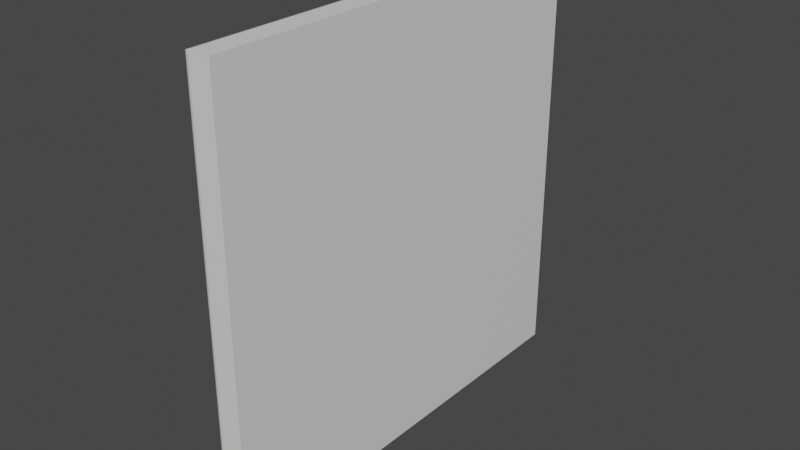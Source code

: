 # Source: PictureFrame.blend  (saved by Blender 2.82.7; exported with 4.5.12 LTS)
import bpy
from mathutils import Matrix  # noqa: F401  (used for matrix-valued properties, if any)

bpy.ops.wm.read_factory_settings(use_empty=True)
scene = bpy.context.scene
scene.name = 'Scene'

# ---- collections
col_collection = bpy.data.collections.new('Collection'); scene.collection.children.link(col_collection)

# ---- materials (node trees are filled in below, after node groups)
mat_bg = bpy.data.materials.new('BG')
mat_bg.use_transparent_shadow = False
mat_frame = bpy.data.materials.new('Frame')
mat_frame.use_transparent_shadow = False

# ---- material node trees
mat_bg.use_nodes = True; mat_bg.node_tree.nodes.clear()
_N = mat_bg.node_tree.nodes; _L = mat_bg.node_tree.links
n0 = _N.new('ShaderNodeOutputMaterial'); n0.name = 'Material Output'; n0.location = (300, 300)
n1 = _N.new('ShaderNodeBsdfPrincipled'); n1.name = 'Principled BSDF'; n1.location = (10, 300)
n1.distribution = 'GGX'
n1.subsurface_method = 'BURLEY'
n1.inputs[3].default_value = 1.45
n1.inputs[27].default_value = (0.0, 0.0, 0.0, 1.0)
n1.inputs[28].default_value = 1.0
_L.new(n1.outputs[0], n0.inputs[0])
n0.is_active_output = True
mat_frame.use_nodes = True; mat_frame.node_tree.nodes.clear()
_N = mat_frame.node_tree.nodes; _L = mat_frame.node_tree.links
n0 = _N.new('ShaderNodeOutputMaterial'); n0.name = 'Material Output'; n0.location = (300, 300)
n1 = _N.new('ShaderNodeBsdfPrincipled'); n1.name = 'Principled BSDF'; n1.location = (10, 300)
n1.distribution = 'GGX'
n1.subsurface_method = 'BURLEY'
n1.inputs[3].default_value = 1.45
n1.inputs[27].default_value = (0.0, 0.0, 0.0, 1.0)
n1.inputs[28].default_value = 1.0
_L.new(n1.outputs[0], n0.inputs[0])
n0.is_active_output = True

# ---- world
world_world = bpy.data.worlds.new('World'); scene.world = world_world
world_world.use_nodes = True; world_world.node_tree.nodes.clear()
_N = world_world.node_tree.nodes; _L = world_world.node_tree.links
n0 = _N.new('ShaderNodeOutputWorld'); n0.name = 'World Output'; n0.location = (300, 300)
n1 = _N.new('ShaderNodeBackground'); n1.name = 'Background'; n1.location = (10, 300)
n1.inputs[0].default_value = (0.05088, 0.05088, 0.05088, 1.0)
_L.new(n1.outputs[0], n0.inputs[0])
n0.is_active_output = True
world_world.color = (0.05088, 0.05088, 0.05088)
world_world.use_sun_shadow = False
world_world.sun_shadow_jitter_overblur = 0.0

# ---- meshes
me_cube_001 = bpy.data.meshes.new('Cube.001')
me_cube_001.from_pydata([(-0.0107, -0.9214, -0.9214), (-0.0107, -0.9214, 0.9214), (-0.0107, 0.9214, -0.9214), (-0.0107, 0.9214, 0.9214), (-0.0107, 1.0, 1.0), (-0.0107, 1.0, -1.0), (-0.0107, -1.0, -1.0), (-0.0107, -1.0, 1.0), (-0.1021, 0.9202, -0.9202), (-0.1021, -0.9202, -0.9202), (-0.1021, -0.9202, 0.9202), (-0.1021, 0.9202, 0.9202), (-0.1468, -0.9571, -0.9571), (-0.1099, -0.9202, -0.9202), (-0.1461, -0.9499, -0.9499), (-0.144, -0.943, -0.943), (-0.1406, -0.9366, -0.9366), (-0.136, -0.931, -0.931), (-0.1304, -0.9265, -0.9265), (-0.124, -0.923, -0.923), (-0.1171, -0.9209, -0.9209), (-0.1468, -0.9571, 0.9571), (-0.1099, -0.9202, 0.9202), (-0.1461, -0.9499, 0.9499), (-0.144, -0.943, 0.943), (-0.1406, -0.9366, 0.9366), (-0.136, -0.931, 0.931), (-0.1304, -0.9265, 0.9265), (-0.124, -0.923, 0.923), (-0.1171, -0.9209, 0.9209), (-0.1099, 0.9202, -0.9202), (-0.1468, 0.9571, -0.9571), (-0.1171, 0.9209, -0.9209), (-0.124, 0.923, -0.923), (-0.1304, 0.9265, -0.9265), (-0.136, 0.931, -0.931), (-0.1406, 0.9366, -0.9366), (-0.144, 0.943, -0.943), (-0.1461, 0.9499, -0.9499), (-0.1468, 0.9571, 0.9571), (-0.1099, 0.9202, 0.9202), (-0.1461, 0.9499, 0.9499), (-0.144, 0.943, 0.943), (-0.1406, 0.9366, 0.9366), (-0.136, 0.931, 0.931), (-0.1304, 0.9265, 0.9265), (-0.124, 0.923, 0.923), (-0.1171, 0.9209, 0.9209), (-0.1468, 0.9631, -0.9631), (-0.1099, 1.0, -1.0), (-0.1461, 0.9703, -0.9703), (-0.144, 0.9772, -0.9772), (-0.1406, 0.9836, -0.9836), (-0.136, 0.9892, -0.9892), (-0.1304, 0.9938, -0.9938), (-0.124, 0.9972, -0.9972), (-0.1171, 0.9993, -0.9993), (-0.1099, -1.0, -1.0), (-0.1468, -0.9631, -0.9631), (-0.1171, -0.9993, -0.9993), (-0.124, -0.9972, -0.9972), (-0.1304, -0.9938, -0.9938), (-0.136, -0.9892, -0.9892), (-0.1406, -0.9836, -0.9836), (-0.144, -0.9772, -0.9772), (-0.1461, -0.9703, -0.9703), (-0.1099, -1.0, 1.0), (-0.1468, -0.9631, 0.9631), (-0.1171, -0.9993, 0.9993), (-0.124, -0.9972, 0.9972), (-0.1304, -0.9938, 0.9938), (-0.136, -0.9892, 0.9892), (-0.1406, -0.9836, 0.9836), (-0.144, -0.9772, 0.9772), (-0.1461, -0.9703, 0.9703), (-0.1099, 1.0, 1.0), (-0.1468, 0.9631, 0.9631), (-0.1171, 0.9993, 0.9993), (-0.124, 0.9972, 0.9972), (-0.1304, 0.9938, 0.9938), (-0.136, 0.9892, 0.9892), (-0.1406, 0.9836, 0.9836), (-0.144, 0.9772, 0.9772), (-0.1461, 0.9703, 0.9703), (-0.1047, 1.0, -1.0), (-0.1047, -1.0, -1.0), (-0.1047, 1.0, 1.0), (-0.1047, -1.0, 1.0), (-0.01445, 1.0, -1.0), (-0.01445, 1.0, 1.0), (-0.01445, -1.0, -1.0), (-0.01445, -1.0, 1.0), (-0.0107, 0.9973, 0.9973), (-0.0107, 0.9973, -0.9973), (-0.0107, -0.9973, -0.9973), (-0.0107, -0.9973, 0.9973), (-0.0107, 0.929, 0.929), (-0.0107, -0.929, 0.929), (-0.0107, 0.929, -0.929), (-0.0107, -0.929, -0.929), (-0.0107, 1.0, 0.9974), (-0.0107, -1.0, 0.9974), (-0.0107, 0.9214, 0.919), (-0.0107, -0.9214, 0.919), (-0.1021, -0.9202, 0.9178), (-0.1021, 0.9202, 0.9178), (-0.1099, -1.0, 0.9974), (-0.1171, -0.9993, 0.9967), (-0.124, -0.9972, 0.9946), (-0.1304, -0.9938, 0.9912), (-0.136, -0.9892, 0.9866), (-0.1406, -0.9836, 0.981), (-0.144, -0.9772, 0.9747), (-0.1461, -0.9703, 0.9678), (-0.1468, -0.9631, 0.9606), (-0.1099, 1.0, 0.9974), (-0.1171, 0.9993, 0.9967), (-0.124, 0.9972, 0.9946), (-0.1304, 0.9938, 0.9912), (-0.136, 0.9892, 0.9866), (-0.1406, 0.9836, 0.981), (-0.144, 0.9772, 0.9747), (-0.1461, 0.9703, 0.9678), (-0.1468, 0.9631, 0.9606), (-0.1468, -0.9571, 0.9546), (-0.1461, -0.9499, 0.9475), (-0.144, -0.943, 0.9406), (-0.1406, -0.9366, 0.9342), (-0.136, -0.931, 0.9286), (-0.1304, -0.9265, 0.924), (-0.124, -0.923, 0.9206), (-0.1171, -0.9209, 0.9185), (-0.1099, -0.9202, 0.9178), (-0.1468, 0.9571, 0.9546), (-0.1461, 0.9499, 0.9475), (-0.144, 0.943, 0.9406), (-0.1406, 0.9366, 0.9342), (-0.136, 0.931, 0.9286), (-0.1304, 0.9265, 0.924), (-0.124, 0.923, 0.9206), (-0.1171, 0.9209, 0.9185), (-0.1099, 0.9202, 0.9178), (-0.1047, 1.0, 0.9974), (-0.1047, -1.0, 0.9974), (-0.01445, -1.0, 0.9974), (-0.01445, 1.0, 0.9974), (-0.0107, -0.9973, 0.9947), (-0.0107, 0.9973, 0.9947), (-0.0107, 0.929, 0.9266), (-0.0107, -0.929, 0.9266), (-0.0107, 0.9956, -1.0), (-0.0107, 0.9956, 1.0), (-0.0107, 0.9173, -0.9214), (-0.0107, 0.9173, 0.9214), (-0.1021, 0.9162, -0.9202), (-0.1021, 0.9162, 0.9202), (-0.1099, 0.9956, -1.0), (-0.1171, 0.9949, -0.9993), (-0.124, 0.9928, -0.9972), (-0.1304, 0.9894, -0.9938), (-0.136, 0.9848, -0.9892), (-0.1406, 0.9792, -0.9836), (-0.144, 0.9729, -0.9772), (-0.1461, 0.966, -0.9703), (-0.1468, 0.9588, -0.9631), (-0.1099, 0.9956, 1.0), (-0.1171, 0.9949, 0.9993), (-0.124, 0.9928, 0.9972), (-0.1304, 0.9894, 0.9938), (-0.136, 0.9848, 0.9892), (-0.1406, 0.9792, 0.9836), (-0.144, 0.9729, 0.9772), (-0.1461, 0.966, 0.9703), (-0.1468, 0.9588, 0.9631), (-0.1468, 0.9529, -0.9571), (-0.1461, 0.9457, -0.9499), (-0.144, 0.9388, -0.943), (-0.1406, 0.9325, -0.9366), (-0.136, 0.9269, -0.931), (-0.1304, 0.9223, -0.9265), (-0.124, 0.919, -0.923), (-0.1171, 0.9169, -0.9209), (-0.1099, 0.9162, -0.9202), (-0.1468, 0.9529, 0.9571), (-0.1461, 0.9457, 0.9499), (-0.144, 0.9388, 0.943), (-0.1406, 0.9325, 0.9366), (-0.136, 0.9269, 0.931), (-0.1304, 0.9223, 0.9265), (-0.124, 0.919, 0.923), (-0.1171, 0.9169, 0.9209), (-0.1099, 0.9162, 0.9202), (-0.1047, 0.9956, 1.0), (-0.1047, 0.9956, -1.0), (-0.01445, 0.9956, 1.0), (-0.01445, 0.9956, -1.0), (-0.0107, 0.9929, 0.9973), (-0.0107, 0.9929, -0.9973), (-0.0107, 0.9249, -0.929), (-0.0107, 0.9249, 0.929), (-0.1021, 0.9162, 0.9178), (-0.0107, 0.9173, 0.919), (-0.0107, 1.0, 0.9933), (-0.0107, -1.0, 0.9933), (-0.0107, 0.9214, 0.9152), (-0.0107, -0.9214, 0.9152), (-0.1021, 0.9202, 0.9141), (-0.1171, -0.9993, 0.9926), (-0.124, -0.9972, 0.9905), (-0.1304, -0.9938, 0.9871), (-0.136, -0.9892, 0.9826), (-0.1406, -0.9836, 0.977), (-0.144, -0.9772, 0.9707), (-0.1461, -0.9703, 0.9638), (-0.1468, -0.9631, 0.9567), (-0.1099, 1.0, 0.9933), (-0.1461, -0.9499, 0.9436), (-0.144, -0.943, 0.9367), (-0.1406, -0.9366, 0.9304), (-0.136, -0.931, 0.9248), (-0.1304, -0.9265, 0.9203), (-0.124, -0.923, 0.9169), (-0.1171, -0.9209, 0.9148), (-0.1099, -0.9202, 0.9141), (-0.1468, 0.9571, 0.9507), (-0.1047, 1.0, 0.9933), (-0.1047, -1.0, 0.9933), (-0.01445, -1.0, 0.9933), (-0.01445, 1.0, 0.9933), (-0.0107, -0.9973, 0.9906), (-0.0107, -0.929, 0.9228), (-0.1021, -0.9202, 0.9141), (-0.1099, -1.0, 0.9933), (-0.1171, 0.9993, 0.9926), (-0.124, 0.9972, 0.9905), (-0.1304, 0.9938, 0.9871), (-0.136, 0.9892, 0.9826), (-0.1406, 0.9836, 0.977), (-0.144, 0.9772, 0.9707), (-0.1461, 0.9703, 0.9638), (-0.1468, 0.9631, 0.9567), (-0.1468, -0.9571, 0.9507), (-0.1461, 0.9499, 0.9436), (-0.144, 0.943, 0.9367), (-0.1406, 0.9366, 0.9304), (-0.136, 0.931, 0.9248), (-0.1304, 0.9265, 0.9203), (-0.124, 0.923, 0.9169), (-0.1171, 0.9209, 0.9148), (-0.1099, 0.9202, 0.9141), (-0.0107, 0.9973, 0.9906), (-0.0107, 0.929, 0.9228), (-0.0107, 0.9173, 0.9152), (-0.1021, 0.9162, 0.9141), (-0.0107, 1.0, -0.99), (-0.0107, -1.0, -0.99), (-0.0107, 0.9214, -0.9122), (-0.0107, -0.9214, -0.9122), (-0.1021, 0.9202, -0.911), (-0.1171, -0.9993, -0.9893), (-0.124, -0.9972, -0.9872), (-0.1304, -0.9938, -0.9838), (-0.136, -0.9892, -0.9793), (-0.1406, -0.9836, -0.9737), (-0.144, -0.9772, -0.9674), (-0.1461, -0.9703, -0.9606), (-0.1468, -0.9631, -0.9534), (-0.1099, 1.0, -0.99), (-0.1461, -0.9499, -0.9404), (-0.144, -0.943, -0.9336), (-0.1406, -0.9366, -0.9273), (-0.136, -0.931, -0.9217), (-0.1304, -0.9265, -0.9172), (-0.124, -0.923, -0.9138), (-0.1171, -0.9209, -0.9117), (-0.1099, -0.9202, -0.911), (-0.1468, 0.9571, -0.9476), (-0.1047, 1.0, -0.99), (-0.1047, -1.0, -0.99), (-0.01445, -1.0, -0.99), (-0.01445, 1.0, -0.99), (-0.0107, -0.9973, -0.9873), (-0.0107, -0.929, -0.9197), (-0.0107, 0.9173, -0.9122), (-0.1021, 0.9162, -0.911), (-0.1021, -0.9202, -0.911), (-0.1099, -1.0, -0.99), (-0.1171, 0.9993, -0.9893), (-0.124, 0.9972, -0.9872), (-0.1304, 0.9938, -0.9838), (-0.136, 0.9892, -0.9793), (-0.1406, 0.9836, -0.9737), (-0.144, 0.9772, -0.9674), (-0.1461, 0.9703, -0.9606), (-0.1468, 0.9631, -0.9534), (-0.1468, -0.9571, -0.9476), (-0.1461, 0.9499, -0.9404), (-0.144, 0.943, -0.9336), (-0.1406, 0.9366, -0.9273), (-0.136, 0.931, -0.9217), (-0.1304, 0.9265, -0.9172), (-0.124, 0.923, -0.9138), (-0.1171, 0.9209, -0.9117), (-0.1099, 0.9202, -0.911), (-0.0107, 0.9973, -0.9873), (-0.0107, 0.929, -0.9197), (-0.0107, -0.9908, 1.0), (-0.0107, -0.9129, 0.9214), (-0.1021, -0.9117, -0.9202), (-0.1099, -0.9908, -1.0), (-0.1171, -0.9901, 0.9993), (-0.124, -0.988, 0.9972), (-0.1304, -0.9846, 0.9938), (-0.136, -0.9801, 0.9892), (-0.1406, -0.9745, 0.9836), (-0.144, -0.9682, 0.9772), (-0.1461, -0.9613, 0.9703), (-0.1468, -0.9542, 0.9631), (-0.1468, -0.9483, -0.9571), (-0.1461, -0.9412, 0.9499), (-0.144, -0.9343, 0.943), (-0.1406, -0.928, 0.9366), (-0.136, -0.9225, 0.931), (-0.1304, -0.9179, 0.9265), (-0.124, -0.9145, 0.923), (-0.1171, -0.9124, 0.9209), (-0.1099, -0.9117, 0.9202), (-0.1047, -0.9908, 1.0), (-0.1047, -0.9908, -1.0), (-0.01445, -0.9908, 1.0), (-0.01445, -0.9908, -1.0), (-0.0107, -0.9881, 0.9973), (-0.0107, -0.9205, 0.929), (-0.0107, -0.9129, 0.919), (-0.0107, -0.9908, -1.0), (-0.0107, -0.9129, -0.9214), (-0.1021, -0.9117, 0.9202), (-0.1171, -0.9901, -0.9993), (-0.124, -0.988, -0.9972), (-0.1304, -0.9846, -0.9938), (-0.136, -0.9801, -0.9892), (-0.1406, -0.9745, -0.9836), (-0.144, -0.9682, -0.9772), (-0.1461, -0.9613, -0.9703), (-0.1468, -0.9542, -0.9631), (-0.1099, -0.9908, 1.0), (-0.1461, -0.9412, -0.9499), (-0.144, -0.9343, -0.943), (-0.1406, -0.928, -0.9366), (-0.136, -0.9225, -0.931), (-0.1304, -0.9179, -0.9265), (-0.124, -0.9145, -0.923), (-0.1171, -0.9124, -0.9209), (-0.1099, -0.9117, -0.9202), (-0.1468, -0.9483, 0.9571), (-0.0107, -0.9881, -0.9973), (-0.0107, -0.9205, -0.929), (-0.1021, -0.9117, 0.9178), (-0.1021, -0.9117, 0.9141), (-0.0107, -0.9129, 0.9152), (-0.0107, -0.9129, -0.9122), (-0.1021, -0.9117, -0.911), (-0.1047, 0.9202, -0.9202), (-0.1047, -0.9202, -0.9202), (-0.1047, -0.9202, 0.9202), (-0.1047, 0.9202, 0.9202), (-0.1047, 0.9202, 0.9178), (-0.1047, -0.9202, 0.9178), (-0.1047, 0.9162, -0.9202), (-0.1047, 0.9162, 0.9202), (-0.1047, -0.9202, 0.9141), (-0.1047, 0.9202, 0.9141), (-0.1047, -0.9202, -0.911), (-0.1047, 0.9202, -0.911), (-0.1047, -0.9117, 0.9202), (-0.1047, -0.9117, -0.9202)], [], [(330, 334, 6, 90), (143, 87, 66, 106), (333, 307, 1, 103), (327, 345, 66, 87), (145, 89, 4, 100), (304, 93, 5, 254), (355, 94, 6, 334), (196, 92, 4, 151), (146, 95, 7, 101), (367, 364, 10, 104), (369, 365, 11, 155), (133, 39, 76, 123), (373, 362, 8, 258), (200, 155, 11, 105), (295, 12, 58, 266), (354, 21, 67, 317), (174, 31, 48, 164), (309, 57, 59, 337), (337, 59, 60, 338), (338, 60, 61, 339), (339, 61, 62, 340), (340, 62, 63, 341), (341, 63, 64, 342), (342, 64, 65, 343), (343, 65, 58, 344), (106, 66, 68, 107), (107, 68, 69, 108), (108, 69, 70, 109), (109, 70, 71, 110), (110, 71, 72, 111), (111, 72, 73, 112), (112, 73, 74, 113), (113, 74, 67, 114), (165, 75, 77, 166), (166, 77, 78, 167), (167, 78, 79, 168), (168, 79, 80, 169), (169, 80, 81, 170), (170, 81, 82, 171), (171, 82, 83, 172), (172, 83, 76, 173), (267, 49, 56, 287), (287, 56, 55, 288), (288, 55, 54, 289), (289, 54, 53, 290), (290, 53, 52, 291), (291, 52, 51, 292), (292, 51, 50, 293), (293, 50, 48, 294), (318, 12, 14, 346), (346, 14, 15, 347), (347, 15, 16, 348), (348, 16, 17, 349), (349, 17, 18, 350), (350, 18, 19, 351), (351, 19, 20, 352), (352, 20, 13, 353), (124, 21, 23, 125), (125, 23, 24, 126), (126, 24, 25, 127), (127, 25, 26, 128), (128, 26, 27, 129), (129, 27, 28, 130), (130, 28, 29, 131), (131, 29, 22, 132), (183, 39, 41, 184), (184, 41, 42, 185), (185, 42, 43, 186), (186, 43, 44, 187), (187, 44, 45, 188), (188, 45, 46, 189), (189, 46, 47, 190), (190, 47, 40, 191), (276, 31, 38, 296), (296, 38, 37, 297), (297, 37, 36, 298), (298, 36, 35, 299), (299, 35, 34, 300), (300, 34, 33, 301), (301, 33, 32, 302), (302, 32, 30, 303), (375, 363, 9, 308), (115, 75, 86, 142), (329, 327, 87, 91), (144, 91, 87, 143), (309, 328, 85, 57), (101, 7, 91, 144), (306, 329, 91, 7), (142, 86, 89, 145), (328, 330, 90, 85), (149, 97, 95, 146), (199, 96, 92, 196), (356, 99, 94, 355), (305, 98, 93, 304), (256, 2, 98, 305), (335, 0, 99, 356), (153, 3, 96, 199), (103, 1, 97, 149), (205, 103, 149, 230), (3, 102, 148, 96), (96, 148, 147, 92), (230, 149, 146, 229), (225, 142, 145, 228), (203, 101, 144, 227), (227, 144, 143, 226), (215, 115, 142, 225), (47, 140, 141, 40), (46, 139, 140, 47), (45, 138, 139, 46), (44, 137, 138, 45), (43, 136, 137, 44), (42, 135, 136, 43), (41, 134, 135, 42), (39, 133, 134, 41), (222, 131, 132, 223), (221, 130, 131, 222), (220, 129, 130, 221), (219, 128, 129, 220), (218, 127, 128, 219), (217, 126, 127, 218), (216, 125, 126, 217), (241, 124, 125, 216), (83, 122, 123, 76), (82, 121, 122, 83), (81, 120, 121, 82), (80, 119, 120, 81), (79, 118, 119, 80), (78, 117, 118, 79), (77, 116, 117, 78), (75, 115, 116, 77), (213, 113, 114, 214), (212, 112, 113, 213), (211, 111, 112, 212), (210, 110, 111, 211), (209, 109, 110, 210), (208, 108, 109, 209), (207, 107, 108, 208), (232, 106, 107, 207), (21, 124, 114, 67), (253, 200, 105, 206), (365, 366, 105, 11), (224, 133, 123, 240), (370, 367, 104, 231), (229, 146, 101, 203), (92, 147, 100, 4), (228, 145, 100, 202), (359, 333, 103, 205), (226, 143, 106, 232), (204, 102, 201, 252), (358, 357, 200, 253), (307, 153, 199, 332), (2, 152, 198, 98), (98, 198, 197, 93), (332, 199, 196, 331), (84, 88, 195, 193), (4, 89, 194, 151), (49, 84, 193, 156), (89, 86, 192, 194), (362, 368, 154, 8), (325, 190, 191, 326), (324, 189, 190, 325), (323, 188, 189, 324), (322, 187, 188, 323), (321, 186, 187, 322), (320, 185, 186, 321), (319, 184, 185, 320), (354, 183, 184, 319), (32, 181, 182, 30), (33, 180, 181, 32), (34, 179, 180, 33), (35, 178, 179, 34), (36, 177, 178, 35), (37, 176, 177, 36), (38, 175, 176, 37), (31, 174, 175, 38), (316, 172, 173, 317), (315, 171, 172, 316), (314, 170, 171, 315), (313, 169, 170, 314), (312, 168, 169, 313), (311, 167, 168, 312), (310, 166, 167, 311), (345, 165, 166, 310), (50, 163, 164, 48), (51, 162, 163, 50), (52, 161, 162, 51), (53, 160, 161, 52), (54, 159, 160, 53), (55, 158, 159, 54), (56, 157, 158, 55), (49, 156, 157, 56), (318, 174, 164, 344), (39, 183, 173, 76), (357, 336, 155, 200), (374, 369, 155, 336), (331, 196, 151, 306), (93, 197, 150, 5), (86, 75, 165, 192), (102, 3, 153, 201), (88, 5, 150, 195), (361, 358, 253, 284), (256, 204, 252, 283), (278, 226, 232, 286), (360, 359, 205, 257), (280, 228, 202, 254), (281, 229, 203, 255), (372, 370, 231, 285), (276, 224, 240, 294), (284, 253, 206, 258), (286, 232, 207, 259), (259, 207, 208, 260), (260, 208, 209, 261), (261, 209, 210, 262), (262, 210, 211, 263), (263, 211, 212, 264), (264, 212, 213, 265), (265, 213, 214, 266), (295, 241, 216, 268), (268, 216, 217, 269), (269, 217, 218, 270), (270, 218, 219, 271), (271, 219, 220, 272), (272, 220, 221, 273), (273, 221, 222, 274), (274, 222, 223, 275), (267, 215, 225, 277), (279, 227, 226, 278), (255, 203, 227, 279), (277, 225, 228, 280), (282, 230, 229, 281), (257, 205, 230, 282), (102, 204, 251, 148), (148, 251, 250, 147), (140, 248, 249, 141), (139, 247, 248, 140), (138, 246, 247, 139), (137, 245, 246, 138), (136, 244, 245, 137), (135, 243, 244, 136), (134, 242, 243, 135), (133, 224, 242, 134), (122, 239, 240, 123), (121, 238, 239, 122), (120, 237, 238, 121), (119, 236, 237, 120), (118, 235, 236, 119), (117, 234, 235, 118), (116, 233, 234, 117), (115, 215, 233, 116), (124, 241, 214, 114), (366, 371, 206, 105), (147, 250, 202, 100), (0, 257, 282, 99), (99, 282, 281, 94), (84, 277, 280, 88), (6, 255, 279, 90), (90, 279, 278, 85), (49, 267, 277, 84), (20, 274, 275, 13), (19, 273, 274, 20), (18, 272, 273, 19), (17, 271, 272, 18), (16, 270, 271, 17), (15, 269, 270, 16), (14, 268, 269, 15), (12, 295, 268, 14), (65, 265, 266, 58), (64, 264, 265, 65), (63, 263, 264, 64), (62, 262, 263, 63), (61, 261, 262, 62), (60, 260, 261, 61), (59, 259, 260, 60), (57, 286, 259, 59), (154, 284, 258, 8), (31, 276, 294, 48), (363, 372, 285, 9), (94, 281, 255, 6), (88, 280, 254, 5), (335, 360, 257, 0), (85, 278, 286, 57), (2, 256, 283, 152), (308, 361, 284, 154), (204, 256, 305, 251), (251, 305, 304, 250), (248, 302, 303, 249), (247, 301, 302, 248), (246, 300, 301, 247), (245, 299, 300, 246), (244, 298, 299, 245), (243, 297, 298, 244), (242, 296, 297, 243), (224, 276, 296, 242), (239, 293, 294, 240), (238, 292, 293, 239), (237, 291, 292, 238), (236, 290, 291, 237), (235, 289, 290, 236), (234, 288, 289, 235), (233, 287, 288, 234), (215, 267, 287, 233), (241, 295, 266, 214), (371, 373, 258, 206), (250, 304, 254, 202), (9, 285, 361, 308), (152, 283, 360, 335), (283, 252, 359, 360), (285, 231, 358, 361), (95, 331, 306, 7), (364, 374, 336, 10), (104, 10, 336, 357), (12, 318, 344, 58), (66, 345, 310, 68), (68, 310, 311, 69), (69, 311, 312, 70), (70, 312, 313, 71), (71, 313, 314, 72), (72, 314, 315, 73), (73, 315, 316, 74), (74, 316, 317, 67), (21, 354, 319, 23), (23, 319, 320, 24), (24, 320, 321, 25), (25, 321, 322, 26), (26, 322, 323, 27), (27, 323, 324, 28), (28, 324, 325, 29), (29, 325, 326, 22), (97, 332, 331, 95), (1, 307, 332, 97), (231, 104, 357, 358), (252, 201, 333, 359), (152, 335, 356, 198), (198, 356, 355, 197), (193, 195, 330, 328), (151, 194, 329, 306), (156, 193, 328, 309), (194, 192, 327, 329), (368, 375, 308, 154), (181, 352, 353, 182), (180, 351, 352, 181), (179, 350, 351, 180), (178, 349, 350, 179), (177, 348, 349, 178), (176, 347, 348, 177), (175, 346, 347, 176), (174, 318, 346, 175), (163, 343, 344, 164), (162, 342, 343, 163), (161, 341, 342, 162), (160, 340, 341, 161), (159, 339, 340, 160), (158, 338, 339, 159), (157, 337, 338, 158), (156, 309, 337, 157), (183, 354, 317, 173), (197, 355, 334, 150), (192, 165, 345, 327), (201, 153, 307, 333), (195, 150, 334, 330), (182, 353, 375, 368), (22, 326, 374, 364), (249, 303, 373, 371), (13, 275, 372, 363), (141, 249, 371, 366), (275, 223, 370, 372), (326, 191, 369, 374), (30, 182, 368, 362), (223, 132, 367, 370), (40, 141, 366, 365), (353, 13, 363, 375), (303, 30, 362, 373), (191, 40, 365, 369), (132, 22, 364, 367)])
me_cube_001.polygons.foreach_set('use_smooth', [0, 0, 0, 0, 0, 0, 0, 0, 0, 0, 0, 1, 0, 0, 1, 1, 1, 1, 1, 1, 1, 1, 1, 1, 1, 1, 1, 1, 1, 1, 1, 1, 1, 1, 1, 1, 1, 1, 1, 1, 1, 1, 1, 1, 1, 1, 1, 1, 1, 1, 1, 1, 1, 1, 1, 1, 1, 1, 1, 1, 1, 1, 1, 1, 1, 1, 1, 1, 1, 1, 1, 1, 1, 1, 1, 1, 1, 1, 1, 1, 1, 0, 0, 0, 0, 0, 0, 0, 0, 0, 0, 0, 0, 0, 0, 0, 0, 0, 0, 0, 0, 0, 0, 0, 0, 0, 1, 1, 1, 1, 1, 1, 1, 1, 1, 1, 1, 1, 1, 1, 1, 1, 1, 1, 1, 1, 1, 1, 1, 1, 1, 1, 1, 1, 1, 1, 1, 1, 1, 0, 0, 1, 0, 0, 0, 0, 0, 0, 0, 0, 0, 0, 0, 0, 0, 0, 0, 0, 0, 1, 1, 1, 1, 1, 1, 1, 1, 1, 1, 1, 1, 1, 1, 1, 1, 1, 1, 1, 1, 1, 1, 1, 1, 1, 1, 1, 1, 1, 1, 1, 1, 1, 1, 0, 0, 0, 0, 0, 0, 0, 0, 0, 0, 0, 0, 0, 0, 1, 0, 1, 1, 1, 1, 1, 1, 1, 1, 1, 1, 1, 1, 1, 1, 1, 1, 0, 0, 0, 0, 0, 0, 0, 0, 1, 1, 1, 1, 1, 1, 1, 1, 1, 1, 1, 1, 1, 1, 1, 1, 1, 0, 0, 0, 0, 0, 0, 0, 0, 1, 1, 1, 1, 1, 1, 1, 1, 1, 1, 1, 1, 1, 1, 1, 1, 0, 1, 0, 0, 0, 0, 0, 0, 0, 0, 0, 1, 1, 1, 1, 1, 1, 1, 1, 1, 1, 1, 1, 1, 1, 1, 1, 1, 0, 0, 0, 0, 0, 0, 0, 0, 0, 1, 1, 1, 1, 1, 1, 1, 1, 1, 1, 1, 1, 1, 1, 1, 1, 1, 0, 0, 0, 0, 0, 0, 0, 0, 0, 0, 0, 1, 1, 1, 1, 1, 1, 1, 1, 1, 1, 1, 1, 1, 1, 1, 1, 1, 0, 0, 0, 0, 0, 0, 0, 0, 0, 0, 0, 0, 0, 0, 0, 0, 0, 0])
me_cube_001.polygons.foreach_set('material_index', [1, 1, 1, 1, 1, 1, 1, 1, 1, 1, 1, 1, 1, 1, 1, 1, 1, 1, 1, 1, 1, 1, 1, 1, 1, 1, 1, 1, 1, 1, 1, 1, 1, 1, 1, 1, 1, 1, 1, 1, 1, 1, 1, 1, 1, 1, 1, 1, 1, 1, 1, 1, 1, 1, 1, 1, 1, 1, 1, 1, 1, 1, 1, 1, 1, 1, 1, 1, 1, 1, 1, 1, 1, 1, 1, 1, 1, 1, 1, 1, 1, 1, 1, 1, 1, 1, 1, 1, 1, 1, 1, 1, 1, 1, 1, 1, 1, 1, 1, 1, 1, 1, 1, 1, 1, 1, 1, 1, 1, 1, 1, 1, 1, 1, 1, 1, 1, 1, 1, 1, 1, 1, 1, 1, 1, 1, 1, 1, 1, 1, 1, 1, 1, 1, 1, 1, 1, 1, 1, 1, 1, 1, 1, 1, 1, 1, 1, 1, 1, 1, 1, 1, 1, 1, 1, 1, 1, 1, 1, 1, 1, 1, 1, 1, 1, 1, 1, 1, 1, 1, 1, 1, 1, 1, 1, 1, 1, 1, 1, 1, 1, 1, 1, 1, 1, 1, 1, 1, 1, 1, 1, 1, 1, 1, 1, 1, 1, 1, 1, 1, 0, 1, 1, 1, 1, 1, 1, 1, 1, 1, 1, 1, 1, 1, 1, 1, 1, 1, 1, 1, 1, 1, 1, 1, 1, 1, 1, 1, 1, 1, 1, 1, 1, 1, 1, 1, 1, 1, 1, 1, 1, 1, 1, 1, 1, 1, 1, 1, 1, 1, 1, 1, 1, 1, 1, 1, 1, 1, 1, 1, 1, 1, 1, 1, 1, 1, 1, 1, 1, 1, 1, 1, 1, 1, 1, 1, 1, 1, 1, 1, 1, 1, 1, 1, 1, 1, 1, 1, 1, 1, 1, 1, 1, 1, 1, 1, 1, 1, 1, 1, 1, 1, 1, 1, 1, 1, 0, 1, 1, 1, 1, 1, 1, 1, 1, 1, 1, 1, 1, 1, 1, 1, 1, 1, 1, 1, 1, 1, 1, 1, 1, 1, 1, 1, 1, 1, 1, 1, 1, 1, 1, 1, 1, 1, 1, 1, 1, 1, 1, 1, 1, 1, 1, 1, 1, 1, 1, 1, 1, 1, 1, 1, 1, 1, 1, 1, 1, 1, 1, 1, 1, 1, 1, 1])
_uv = me_cube_001.uv_layers.new(name='UVMap')
_uv.uv.foreach_set('vector', [0.5015, 0.4818, 0.5005, 0.4818, 0.5005, 0.4794, 0.5015, 0.4794, 0.7022, 0.4801, 0.7022, 0.4794, 0.7035, 0.4794, 0.7035, 0.4801, 0.4775, 0.0008073, 0.4775, 0.0001816, 0.4797, 0.0001816, 0.4797, 0.0008073, 0.7908, 0.9974, 0.7922, 0.9974, 0.7922, 0.9998, 0.7908, 0.9998, 0.6355, 0.4801, 0.6355, 0.4794, 0.6365, 0.4794, 0.6365, 0.4801, 0.6372, 0.9965, 0.6372, 0.9991, 0.6365, 0.9998, 0.6365, 0.9972, 0.4998, 0.4825, 0.4998, 0.4801, 0.5005, 0.4794, 0.5005, 0.4818, 0.7656, 0.4813, 0.7656, 0.4801, 0.7664, 0.4794, 0.7664, 0.4806, 0.677, 0.4808, 0.677, 0.4801, 0.6777, 0.4794, 0.6777, 0.4801, 0.7449, 0.5008, 0.7449, 0.5002, 0.7455, 0.5002, 0.7455, 0.5008, 0.8335, 0.5012, 0.8335, 0.5002, 0.8342, 0.5002, 0.8342, 0.5012, 0.5899, 0.4912, 0.5899, 0.4906, 0.5914, 0.489, 0.5914, 0.4897, 0.5693, 0.9767, 0.5685, 0.9791, 0.5687, 0.9791, 0.5687, 0.9767, 0.4811, 0.4784, 0.4811, 0.4791, 0.48, 0.4791, 0.48, 0.4784, 0.7243, 0.9862, 0.7243, 0.9887, 0.7228, 0.9902, 0.7228, 0.9877, 0.8129, 0.9864, 0.8129, 0.9887, 0.8114, 0.9902, 0.8114, 0.9879, 0.5471, 0.9876, 0.5471, 0.9887, 0.5455, 0.9902, 0.5455, 0.9891, 0.5263, 0.4818, 0.5263, 0.4794, 0.5282, 0.4796, 0.5282, 0.482, 0.5282, 0.482, 0.5282, 0.4796, 0.53, 0.4802, 0.53, 0.4826, 0.53, 0.4826, 0.53, 0.4802, 0.5316, 0.481, 0.5316, 0.4834, 0.5316, 0.4834, 0.5316, 0.481, 0.5359, 0.4822, 0.5359, 0.4846, 0.5359, 0.4846, 0.5359, 0.4822, 0.5402, 0.4837, 0.5402, 0.4861, 0.5402, 0.4861, 0.5402, 0.4837, 0.5418, 0.4854, 0.5418, 0.4877, 0.5418, 0.4877, 0.5418, 0.4854, 0.5436, 0.4872, 0.5436, 0.4895, 0.5436, 0.4895, 0.5436, 0.4872, 0.5455, 0.489, 0.5455, 0.4913, 0.7035, 0.4801, 0.7035, 0.4794, 0.7054, 0.4796, 0.7054, 0.4803, 0.7054, 0.4803, 0.7054, 0.4796, 0.7072, 0.4802, 0.7072, 0.4808, 0.7072, 0.4808, 0.7072, 0.4802, 0.7089, 0.481, 0.7089, 0.4817, 0.7089, 0.4817, 0.7089, 0.481, 0.7131, 0.4822, 0.7131, 0.4829, 0.7131, 0.4829, 0.7131, 0.4822, 0.7174, 0.4837, 0.7174, 0.4844, 0.7174, 0.4844, 0.7174, 0.4837, 0.7191, 0.4854, 0.7191, 0.486, 0.7191, 0.486, 0.7191, 0.4854, 0.7209, 0.4872, 0.7209, 0.4878, 0.7209, 0.4878, 0.7209, 0.4872, 0.7228, 0.489, 0.7228, 0.4897, 0.7922, 0.4806, 0.7922, 0.4794, 0.794, 0.4796, 0.794, 0.4808, 0.794, 0.4808, 0.794, 0.4796, 0.7958, 0.4802, 0.7958, 0.4813, 0.7958, 0.4813, 0.7958, 0.4802, 0.7975, 0.481, 0.7975, 0.4822, 0.7975, 0.4822, 0.7975, 0.481, 0.8018, 0.4822, 0.8018, 0.4834, 0.8018, 0.4834, 0.8018, 0.4822, 0.806, 0.4837, 0.806, 0.4848, 0.806, 0.4848, 0.806, 0.4837, 0.8077, 0.4854, 0.8077, 0.4865, 0.8077, 0.4865, 0.8077, 0.4854, 0.8095, 0.4872, 0.8095, 0.4883, 0.8095, 0.4883, 0.8095, 0.4872, 0.8114, 0.489, 0.8114, 0.4901, 0.6107, 0.9972, 0.6107, 0.9998, 0.6088, 0.9996, 0.6088, 0.997, 0.6088, 0.997, 0.6088, 0.9996, 0.607, 0.9991, 0.607, 0.9965, 0.607, 0.9965, 0.607, 0.9991, 0.6053, 0.9982, 0.6053, 0.9956, 0.6053, 0.9956, 0.6053, 0.9982, 0.6011, 0.997, 0.6011, 0.9944, 0.6011, 0.9944, 0.6011, 0.997, 0.5968, 0.9956, 0.5968, 0.993, 0.5968, 0.993, 0.5968, 0.9956, 0.5951, 0.9939, 0.5951, 0.9913, 0.5951, 0.9913, 0.5951, 0.9939, 0.5933, 0.9921, 0.5933, 0.9896, 0.5933, 0.9896, 0.5933, 0.9921, 0.5914, 0.9902, 0.5914, 0.9877, 0.5471, 0.4929, 0.5471, 0.4906, 0.5489, 0.4925, 0.5489, 0.4947, 0.5489, 0.4947, 0.5489, 0.4925, 0.5507, 0.4943, 0.5507, 0.4965, 0.5507, 0.4965, 0.5507, 0.4943, 0.5524, 0.4959, 0.5524, 0.4982, 0.5524, 0.4982, 0.5524, 0.4959, 0.5567, 0.5002, 0.5567, 0.5024, 0.5567, 0.5024, 0.5567, 0.5002, 0.5609, 0.4986, 0.5609, 0.5008, 0.5609, 0.5008, 0.5609, 0.4986, 0.5626, 0.4995, 0.5626, 0.5017, 0.5626, 0.5017, 0.5626, 0.4995, 0.5644, 0.5, 0.5644, 0.5022, 0.5644, 0.5022, 0.5644, 0.5, 0.5663, 0.5002, 0.5663, 0.5024, 0.7243, 0.4912, 0.7243, 0.4906, 0.7262, 0.4925, 0.7262, 0.4931, 0.7262, 0.4931, 0.7262, 0.4925, 0.728, 0.4943, 0.728, 0.4949, 0.728, 0.4949, 0.728, 0.4943, 0.7296, 0.4959, 0.7296, 0.4965, 0.7296, 0.4965, 0.7296, 0.4959, 0.7339, 0.5002, 0.7339, 0.5008, 0.7339, 0.5008, 0.7339, 0.5002, 0.7382, 0.4986, 0.7382, 0.4992, 0.7382, 0.4992, 0.7382, 0.4986, 0.7398, 0.4995, 0.7398, 0.5001, 0.7398, 0.5001, 0.7398, 0.4995, 0.7416, 0.5, 0.7416, 0.5006, 0.7416, 0.5006, 0.7416, 0.5, 0.7435, 0.5002, 0.7435, 0.5008, 0.8129, 0.4917, 0.8129, 0.4906, 0.8148, 0.4925, 0.8148, 0.4935, 0.8148, 0.4935, 0.8148, 0.4925, 0.8166, 0.4943, 0.8166, 0.4953, 0.8166, 0.4953, 0.8166, 0.4943, 0.8183, 0.4959, 0.8183, 0.497, 0.8183, 0.497, 0.8183, 0.4959, 0.8225, 0.5002, 0.8225, 0.5012, 0.8225, 0.5012, 0.8225, 0.5002, 0.8268, 0.4986, 0.8268, 0.4996, 0.8268, 0.4996, 0.8268, 0.4986, 0.8285, 0.4995, 0.8285, 0.5005, 0.8285, 0.5005, 0.8285, 0.4995, 0.8303, 0.5, 0.8303, 0.5011, 0.8303, 0.5011, 0.8303, 0.5, 0.8321, 0.5002, 0.8321, 0.5012, 0.5899, 0.9862, 0.5899, 0.9887, 0.588, 0.9868, 0.588, 0.9843, 0.588, 0.9843, 0.588, 0.9868, 0.5862, 0.985, 0.5862, 0.9825, 0.5862, 0.9825, 0.5862, 0.985, 0.5846, 0.9833, 0.5846, 0.9809, 0.5846, 0.9809, 0.5846, 0.9833, 0.5803, 0.9791, 0.5803, 0.9767, 0.5803, 0.9767, 0.5803, 0.9791, 0.576, 0.9807, 0.576, 0.9783, 0.576, 0.9783, 0.576, 0.9807, 0.5744, 0.9798, 0.5744, 0.9774, 0.5744, 0.9774, 0.5744, 0.9798, 0.5726, 0.9792, 0.5726, 0.9768, 0.5726, 0.9768, 0.5726, 0.9792, 0.5707, 0.9791, 0.5707, 0.9767, 0.5676, 0.5024, 0.5676, 0.5002, 0.5683, 0.5002, 0.5683, 0.5024, 0.6107, 0.4801, 0.6107, 0.4794, 0.612, 0.4794, 0.612, 0.4801, 0.7673, 0.9974, 0.7908, 0.9974, 0.7908, 0.9998, 0.7673, 0.9998, 0.6787, 0.4801, 0.6787, 0.4794, 0.7022, 0.4794, 0.7022, 0.4801, 0.5263, 0.4818, 0.525, 0.4818, 0.525, 0.4794, 0.5263, 0.4794, 0.6777, 0.4801, 0.6777, 0.4794, 0.6787, 0.4794, 0.6787, 0.4801, 0.7664, 0.9974, 0.7673, 0.9974, 0.7673, 0.9998, 0.7664, 0.9998, 0.612, 0.4801, 0.612, 0.4794, 0.6355, 0.4794, 0.6355, 0.4801, 0.525, 0.4818, 0.5015, 0.4818, 0.5015, 0.4794, 0.525, 0.4794, 0.6593, 0.4985, 0.6593, 0.4979, 0.677, 0.4801, 0.677, 0.4808, 0.7479, 0.499, 0.7479, 0.4979, 0.7656, 0.4801, 0.7656, 0.4813, 0.482, 0.5001, 0.482, 0.4979, 0.4998, 0.4801, 0.4998, 0.4825, 0.6549, 0.9789, 0.6549, 0.9814, 0.6372, 0.9991, 0.6372, 0.9965, 0.6569, 0.977, 0.6569, 0.9794, 0.6549, 0.9814, 0.6549, 0.9789, 0.48, 0.5021, 0.48, 0.4999, 0.482, 0.4979, 0.482, 0.5001, 0.7459, 0.5009, 0.7459, 0.4999, 0.7479, 0.4979, 0.7479, 0.499, 0.6573, 0.5005, 0.6573, 0.4999, 0.6593, 0.4979, 0.6593, 0.4985, 0.6573, 0.5015, 0.6573, 0.5005, 0.6593, 0.4985, 0.6593, 0.4995, 0.6569, 0.4999, 0.6569, 0.5005, 0.6549, 0.4985, 0.6549, 0.4979, 0.6549, 0.4979, 0.6549, 0.4985, 0.6372, 0.4808, 0.6372, 0.4801, 0.6593, 0.4995, 0.6593, 0.4985, 0.677, 0.4808, 0.677, 0.4819, 0.612, 0.4812, 0.612, 0.4801, 0.6355, 0.4801, 0.6355, 0.4812, 0.6777, 0.4812, 0.6777, 0.4801, 0.6787, 0.4801, 0.6787, 0.4812, 0.6787, 0.4812, 0.6787, 0.4801, 0.7022, 0.4801, 0.7022, 0.4812, 0.6107, 0.4812, 0.6107, 0.4801, 0.612, 0.4801, 0.612, 0.4812, 0.5726, 0.5, 0.5726, 0.5006, 0.5707, 0.5008, 0.5707, 0.5002, 0.5744, 0.4995, 0.5744, 0.5001, 0.5726, 0.5006, 0.5726, 0.5, 0.576, 0.4986, 0.576, 0.4992, 0.5744, 0.5001, 0.5744, 0.4995, 0.5803, 0.5002, 0.5803, 0.5008, 0.576, 0.4992, 0.576, 0.4986, 0.5846, 0.4959, 0.5846, 0.4965, 0.5803, 0.5008, 0.5803, 0.5002, 0.5862, 0.4943, 0.5862, 0.4949, 0.5846, 0.4965, 0.5846, 0.4959, 0.588, 0.4925, 0.588, 0.4931, 0.5862, 0.4949, 0.5862, 0.4943, 0.5899, 0.4906, 0.5899, 0.4912, 0.588, 0.4931, 0.588, 0.4925, 0.7416, 0.5016, 0.7416, 0.5006, 0.7435, 0.5008, 0.7435, 0.5018, 0.7398, 0.5011, 0.7398, 0.5001, 0.7416, 0.5006, 0.7416, 0.5016, 0.7382, 0.5002, 0.7382, 0.4992, 0.7398, 0.5001, 0.7398, 0.5011, 0.7339, 0.5018, 0.7339, 0.5008, 0.7382, 0.4992, 0.7382, 0.5002, 0.7296, 0.4975, 0.7296, 0.4965, 0.7339, 0.5008, 0.7339, 0.5018, 0.728, 0.4959, 0.728, 0.4949, 0.7296, 0.4965, 0.7296, 0.4975, 0.7262, 0.4941, 0.7262, 0.4931, 0.728, 0.4949, 0.728, 0.4959, 0.7243, 0.4922, 0.7243, 0.4912, 0.7262, 0.4931, 0.7262, 0.4941, 0.5933, 0.4872, 0.5933, 0.4878, 0.5914, 0.4897, 0.5914, 0.489, 0.5951, 0.4854, 0.5951, 0.486, 0.5933, 0.4878, 0.5933, 0.4872, 0.5968, 0.4837, 0.5968, 0.4844, 0.5951, 0.486, 0.5951, 0.4854, 0.6011, 0.4822, 0.6011, 0.4829, 0.5968, 0.4844, 0.5968, 0.4837, 0.6053, 0.481, 0.6053, 0.4817, 0.6011, 0.4829, 0.6011, 0.4822, 0.607, 0.4802, 0.607, 0.4808, 0.6053, 0.4817, 0.6053, 0.481, 0.6088, 0.4796, 0.6088, 0.4803, 0.607, 0.4808, 0.607, 0.4802, 0.6107, 0.4794, 0.6107, 0.4801, 0.6088, 0.4803, 0.6088, 0.4796, 0.7209, 0.4888, 0.7209, 0.4878, 0.7228, 0.4897, 0.7228, 0.4907, 0.7191, 0.4871, 0.7191, 0.486, 0.7209, 0.4878, 0.7209, 0.4888, 0.7174, 0.4854, 0.7174, 0.4844, 0.7191, 0.486, 0.7191, 0.4871, 0.7131, 0.484, 0.7131, 0.4829, 0.7174, 0.4844, 0.7174, 0.4854, 0.7089, 0.4828, 0.7089, 0.4817, 0.7131, 0.4829, 0.7131, 0.484, 0.7072, 0.4819, 0.7072, 0.4808, 0.7089, 0.4817, 0.7089, 0.4828, 0.7054, 0.4813, 0.7054, 0.4803, 0.7072, 0.4808, 0.7072, 0.4819, 0.7035, 0.4812, 0.7035, 0.4801, 0.7054, 0.4803, 0.7054, 0.4813, 0.7243, 0.4906, 0.7243, 0.4912, 0.7228, 0.4897, 0.7228, 0.489, 0.4811, 0.4775, 0.4811, 0.4784, 0.48, 0.4784, 0.48, 0.4775, 0.5693, 0.5002, 0.5693, 0.5008, 0.5687, 0.5008, 0.5687, 0.5002, 0.5899, 0.4922, 0.5899, 0.4912, 0.5914, 0.4897, 0.5914, 0.4907, 0.7449, 0.5018, 0.7449, 0.5008, 0.7455, 0.5008, 0.7455, 0.5018, 0.677, 0.4819, 0.677, 0.4808, 0.6777, 0.4801, 0.6777, 0.4812, 0.6372, 0.4801, 0.6372, 0.4808, 0.6365, 0.4801, 0.6365, 0.4794, 0.6355, 0.4812, 0.6355, 0.4801, 0.6365, 0.4801, 0.6365, 0.4812, 0.4775, 0.001784, 0.4775, 0.0008073, 0.4797, 0.0008073, 0.4797, 0.001784, 0.7022, 0.4812, 0.7022, 0.4801, 0.7035, 0.4801, 0.7035, 0.4812, 0.0001816, 0.001784, 0.0001816, 0.0008072, 0.001245, 0.0008072, 0.001245, 0.001784, 0.9567, 0.4775, 0.9567, 0.4784, 0.4811, 0.4784, 0.4811, 0.4775, 0.7459, 0.9772, 0.7459, 0.5009, 0.7479, 0.499, 0.7479, 0.9791, 0.48, 0.9794, 0.48, 0.9783, 0.482, 0.9803, 0.482, 0.9814, 0.482, 0.9814, 0.482, 0.9803, 0.4998, 0.998, 0.4998, 0.9991, 0.7479, 0.9791, 0.7479, 0.499, 0.7656, 0.4813, 0.7656, 0.9967, 0.525, 0.9998, 0.5015, 0.9998, 0.5015, 0.9987, 0.525, 0.9987, 0.7664, 0.4794, 0.7673, 0.4794, 0.7673, 0.4806, 0.7664, 0.4806, 0.5263, 0.9998, 0.525, 0.9998, 0.525, 0.9987, 0.5263, 0.9987, 0.7673, 0.4794, 0.7908, 0.4794, 0.7908, 0.4806, 0.7673, 0.4806, 0.5685, 0.9791, 0.5676, 0.978, 0.5683, 0.978, 0.5683, 0.9791, 0.8303, 0.977, 0.8303, 0.5011, 0.8321, 0.5012, 0.8321, 0.9769, 0.8285, 0.9776, 0.8285, 0.5005, 0.8303, 0.5011, 0.8303, 0.977, 0.8268, 0.9785, 0.8268, 0.4996, 0.8285, 0.5005, 0.8285, 0.9776, 0.8225, 0.9769, 0.8225, 0.5012, 0.8268, 0.4996, 0.8268, 0.9785, 0.8183, 0.9811, 0.8183, 0.497, 0.8225, 0.5012, 0.8225, 0.9769, 0.8166, 0.9827, 0.8166, 0.4953, 0.8183, 0.497, 0.8183, 0.9811, 0.8148, 0.9845, 0.8148, 0.4935, 0.8166, 0.4953, 0.8166, 0.9827, 0.8129, 0.9864, 0.8129, 0.4917, 0.8148, 0.4935, 0.8148, 0.9845, 0.5644, 0.9792, 0.5644, 0.9782, 0.5663, 0.978, 0.5663, 0.9791, 0.5626, 0.9798, 0.5626, 0.9787, 0.5644, 0.9782, 0.5644, 0.9792, 0.5609, 0.9807, 0.5609, 0.9796, 0.5626, 0.9787, 0.5626, 0.9798, 0.5567, 0.9791, 0.5567, 0.978, 0.5609, 0.9796, 0.5609, 0.9807, 0.5524, 0.9833, 0.5524, 0.9823, 0.5567, 0.978, 0.5567, 0.9791, 0.5507, 0.985, 0.5507, 0.9839, 0.5524, 0.9823, 0.5524, 0.9833, 0.5489, 0.9868, 0.5489, 0.9857, 0.5507, 0.9839, 0.5507, 0.985, 0.5471, 0.9887, 0.5471, 0.9876, 0.5489, 0.9857, 0.5489, 0.9868, 0.8095, 0.9898, 0.8095, 0.4883, 0.8114, 0.4901, 0.8114, 0.9879, 0.8077, 0.9915, 0.8077, 0.4865, 0.8095, 0.4883, 0.8095, 0.9898, 0.806, 0.9932, 0.806, 0.4848, 0.8077, 0.4865, 0.8077, 0.9915, 0.8018, 0.9946, 0.8018, 0.4834, 0.806, 0.4848, 0.806, 0.9932, 0.7975, 0.9958, 0.7975, 0.4822, 0.8018, 0.4834, 0.8018, 0.9946, 0.7958, 0.9967, 0.7958, 0.4813, 0.7975, 0.4822, 0.7975, 0.9958, 0.794, 0.9972, 0.794, 0.4808, 0.7958, 0.4813, 0.7958, 0.9967, 0.7922, 0.9974, 0.7922, 0.4806, 0.794, 0.4808, 0.794, 0.9972, 0.5436, 0.9921, 0.5436, 0.991, 0.5455, 0.9891, 0.5455, 0.9902, 0.5418, 0.9939, 0.5418, 0.9928, 0.5436, 0.991, 0.5436, 0.9921, 0.5402, 0.9956, 0.5402, 0.9944, 0.5418, 0.9928, 0.5418, 0.9939, 0.5359, 0.997, 0.5359, 0.9959, 0.5402, 0.9944, 0.5402, 0.9956, 0.5316, 0.9982, 0.5316, 0.9971, 0.5359, 0.9959, 0.5359, 0.997, 0.53, 0.9991, 0.53, 0.9979, 0.5316, 0.9971, 0.5316, 0.9982, 0.5282, 0.9996, 0.5282, 0.9985, 0.53, 0.9979, 0.53, 0.9991, 0.5263, 0.9998, 0.5263, 0.9987, 0.5282, 0.9985, 0.5282, 0.9996, 0.5471, 0.4929, 0.5471, 0.9876, 0.5455, 0.9891, 0.5455, 0.4913, 0.8129, 0.4906, 0.8129, 0.4917, 0.8114, 0.4901, 0.8114, 0.489, 0.9567, 0.4784, 0.9567, 0.4791, 0.4811, 0.4791, 0.4811, 0.4784, 0.8335, 0.9769, 0.8335, 0.5012, 0.8342, 0.5012, 0.8342, 0.9769, 0.7656, 0.9967, 0.7656, 0.4813, 0.7664, 0.4806, 0.7664, 0.9974, 0.4998, 0.9991, 0.4998, 0.998, 0.5005, 0.9987, 0.5005, 0.9998, 0.7908, 0.4794, 0.7922, 0.4794, 0.7922, 0.4806, 0.7908, 0.4806, 0.0001816, 0.0008072, 0.0001816, 0.0001816, 0.001245, 0.0001816, 0.001245, 0.0008072, 0.5015, 0.9998, 0.5005, 0.9998, 0.5005, 0.9987, 0.5015, 0.9987, 0.9567, 0.002579, 0.9567, 0.4775, 0.4811, 0.4775, 0.4811, 0.002579, 0.0001816, 0.4773, 0.0001816, 0.001784, 0.001245, 0.001784, 0.001245, 0.4773, 0.7022, 0.9972, 0.7022, 0.4812, 0.7035, 0.4812, 0.7035, 0.9972, 0.4775, 0.4773, 0.4775, 0.001784, 0.4797, 0.001784, 0.4797, 0.4773, 0.6355, 0.9972, 0.6355, 0.4812, 0.6365, 0.4812, 0.6365, 0.9972, 0.677, 0.9965, 0.677, 0.4819, 0.6777, 0.4812, 0.6777, 0.9972, 0.7449, 0.9767, 0.7449, 0.5018, 0.7455, 0.5018, 0.7455, 0.9767, 0.5899, 0.9862, 0.5899, 0.4922, 0.5914, 0.4907, 0.5914, 0.9877, 0.4811, 0.002579, 0.4811, 0.4775, 0.48, 0.4775, 0.48, 0.002579, 0.7035, 0.9972, 0.7035, 0.4812, 0.7054, 0.4813, 0.7054, 0.997, 0.7054, 0.997, 0.7054, 0.4813, 0.7072, 0.4819, 0.7072, 0.9965, 0.7072, 0.9965, 0.7072, 0.4819, 0.7089, 0.4828, 0.7089, 0.9956, 0.7089, 0.9956, 0.7089, 0.4828, 0.7131, 0.484, 0.7131, 0.9944, 0.7131, 0.9944, 0.7131, 0.484, 0.7174, 0.4854, 0.7174, 0.993, 0.7174, 0.993, 0.7174, 0.4854, 0.7191, 0.4871, 0.7191, 0.9913, 0.7191, 0.9913, 0.7191, 0.4871, 0.7209, 0.4888, 0.7209, 0.9896, 0.7209, 0.9896, 0.7209, 0.4888, 0.7228, 0.4907, 0.7228, 0.9877, 0.7243, 0.9862, 0.7243, 0.4922, 0.7262, 0.4941, 0.7262, 0.9843, 0.7262, 0.9843, 0.7262, 0.4941, 0.728, 0.4959, 0.728, 0.9825, 0.728, 0.9825, 0.728, 0.4959, 0.7296, 0.4975, 0.7296, 0.9809, 0.7296, 0.9809, 0.7296, 0.4975, 0.7339, 0.5018, 0.7339, 0.9767, 0.7339, 0.9767, 0.7339, 0.5018, 0.7382, 0.5002, 0.7382, 0.9783, 0.7382, 0.9783, 0.7382, 0.5002, 0.7398, 0.5011, 0.7398, 0.9774, 0.7398, 0.9774, 0.7398, 0.5011, 0.7416, 0.5016, 0.7416, 0.9768, 0.7416, 0.9768, 0.7416, 0.5016, 0.7435, 0.5018, 0.7435, 0.9767, 0.6107, 0.9972, 0.6107, 0.4812, 0.612, 0.4812, 0.612, 0.9972, 0.6787, 0.9972, 0.6787, 0.4812, 0.7022, 0.4812, 0.7022, 0.9972, 0.6777, 0.9972, 0.6777, 0.4812, 0.6787, 0.4812, 0.6787, 0.9972, 0.612, 0.9972, 0.612, 0.4812, 0.6355, 0.4812, 0.6355, 0.9972, 0.6593, 0.9789, 0.6593, 0.4995, 0.677, 0.4819, 0.677, 0.9965, 0.6573, 0.977, 0.6573, 0.5015, 0.6593, 0.4995, 0.6593, 0.9789, 0.6569, 0.5005, 0.6569, 0.5015, 0.6549, 0.4995, 0.6549, 0.4985, 0.6549, 0.4985, 0.6549, 0.4995, 0.6372, 0.4819, 0.6372, 0.4808, 0.5726, 0.5006, 0.5726, 0.5016, 0.5707, 0.5018, 0.5707, 0.5008, 0.5744, 0.5001, 0.5744, 0.5011, 0.5726, 0.5016, 0.5726, 0.5006, 0.576, 0.4992, 0.576, 0.5002, 0.5744, 0.5011, 0.5744, 0.5001, 0.5803, 0.5008, 0.5803, 0.5018, 0.576, 0.5002, 0.576, 0.4992, 0.5846, 0.4965, 0.5846, 0.4975, 0.5803, 0.5018, 0.5803, 0.5008, 0.5862, 0.4949, 0.5862, 0.4959, 0.5846, 0.4975, 0.5846, 0.4965, 0.588, 0.4931, 0.588, 0.4941, 0.5862, 0.4959, 0.5862, 0.4949, 0.5899, 0.4912, 0.5899, 0.4922, 0.588, 0.4941, 0.588, 0.4931, 0.5933, 0.4878, 0.5933, 0.4888, 0.5914, 0.4907, 0.5914, 0.4897, 0.5951, 0.486, 0.5951, 0.4871, 0.5933, 0.4888, 0.5933, 0.4878, 0.5968, 0.4844, 0.5968, 0.4854, 0.5951, 0.4871, 0.5951, 0.486, 0.6011, 0.4829, 0.6011, 0.484, 0.5968, 0.4854, 0.5968, 0.4844, 0.6053, 0.4817, 0.6053, 0.4828, 0.6011, 0.484, 0.6011, 0.4829, 0.607, 0.4808, 0.607, 0.4819, 0.6053, 0.4828, 0.6053, 0.4817, 0.6088, 0.4803, 0.6088, 0.4813, 0.607, 0.4819, 0.607, 0.4808, 0.6107, 0.4801, 0.6107, 0.4812, 0.6088, 0.4813, 0.6088, 0.4803, 0.7243, 0.4912, 0.7243, 0.4922, 0.7228, 0.4907, 0.7228, 0.4897, 0.5693, 0.5008, 0.5693, 0.5018, 0.5687, 0.5018, 0.5687, 0.5008, 0.6372, 0.4808, 0.6372, 0.4819, 0.6365, 0.4812, 0.6365, 0.4801, 0.6573, 0.9794, 0.6573, 0.977, 0.6593, 0.9789, 0.6593, 0.9814, 0.6593, 0.9814, 0.6593, 0.9789, 0.677, 0.9965, 0.677, 0.9991, 0.612, 0.9998, 0.612, 0.9972, 0.6355, 0.9972, 0.6355, 0.9998, 0.6777, 0.9998, 0.6777, 0.9972, 0.6787, 0.9972, 0.6787, 0.9998, 0.6787, 0.9998, 0.6787, 0.9972, 0.7022, 0.9972, 0.7022, 0.9998, 0.6107, 0.9998, 0.6107, 0.9972, 0.612, 0.9972, 0.612, 0.9998, 0.7416, 0.9792, 0.7416, 0.9768, 0.7435, 0.9767, 0.7435, 0.9791, 0.7398, 0.9798, 0.7398, 0.9774, 0.7416, 0.9768, 0.7416, 0.9792, 0.7382, 0.9807, 0.7382, 0.9783, 0.7398, 0.9774, 0.7398, 0.9798, 0.7339, 0.9791, 0.7339, 0.9767, 0.7382, 0.9783, 0.7382, 0.9807, 0.7296, 0.9833, 0.7296, 0.9809, 0.7339, 0.9767, 0.7339, 0.9791, 0.728, 0.985, 0.728, 0.9825, 0.7296, 0.9809, 0.7296, 0.9833, 0.7262, 0.9868, 0.7262, 0.9843, 0.728, 0.9825, 0.728, 0.985, 0.7243, 0.9887, 0.7243, 0.9862, 0.7262, 0.9843, 0.7262, 0.9868, 0.7209, 0.9921, 0.7209, 0.9896, 0.7228, 0.9877, 0.7228, 0.9902, 0.7191, 0.9939, 0.7191, 0.9913, 0.7209, 0.9896, 0.7209, 0.9921, 0.7174, 0.9956, 0.7174, 0.993, 0.7191, 0.9913, 0.7191, 0.9939, 0.7131, 0.997, 0.7131, 0.9944, 0.7174, 0.993, 0.7174, 0.9956, 0.7089, 0.9982, 0.7089, 0.9956, 0.7131, 0.9944, 0.7131, 0.997, 0.7072, 0.9991, 0.7072, 0.9965, 0.7089, 0.9956, 0.7089, 0.9982, 0.7054, 0.9996, 0.7054, 0.997, 0.7072, 0.9965, 0.7072, 0.9991, 0.7035, 0.9998, 0.7035, 0.9972, 0.7054, 0.997, 0.7054, 0.9996, 0.4811, 0.0001816, 0.4811, 0.002579, 0.48, 0.002579, 0.48, 0.0001816, 0.5899, 0.9887, 0.5899, 0.9862, 0.5914, 0.9877, 0.5914, 0.9902, 0.7449, 0.9791, 0.7449, 0.9767, 0.7455, 0.9767, 0.7455, 0.9791, 0.677, 0.9991, 0.677, 0.9965, 0.6777, 0.9972, 0.6777, 0.9998, 0.6355, 0.9998, 0.6355, 0.9972, 0.6365, 0.9972, 0.6365, 0.9998, 0.4775, 0.4797, 0.4775, 0.4773, 0.4797, 0.4773, 0.4797, 0.4797, 0.7022, 0.9998, 0.7022, 0.9972, 0.7035, 0.9972, 0.7035, 0.9998, 0.0001816, 0.4797, 0.0001816, 0.4773, 0.001245, 0.4773, 0.001245, 0.4797, 0.9567, 0.0001816, 0.9567, 0.002579, 0.4811, 0.002579, 0.4811, 0.0001816, 0.6569, 0.5015, 0.6569, 0.977, 0.6549, 0.9789, 0.6549, 0.4995, 0.6549, 0.4995, 0.6549, 0.9789, 0.6372, 0.9965, 0.6372, 0.4819, 0.5726, 0.5016, 0.5726, 0.9768, 0.5707, 0.9767, 0.5707, 0.5018, 0.5744, 0.5011, 0.5744, 0.9774, 0.5726, 0.9768, 0.5726, 0.5016, 0.576, 0.5002, 0.576, 0.9783, 0.5744, 0.9774, 0.5744, 0.5011, 0.5803, 0.5018, 0.5803, 0.9767, 0.576, 0.9783, 0.576, 0.5002, 0.5846, 0.4975, 0.5846, 0.9809, 0.5803, 0.9767, 0.5803, 0.5018, 0.5862, 0.4959, 0.5862, 0.9825, 0.5846, 0.9809, 0.5846, 0.4975, 0.588, 0.4941, 0.588, 0.9843, 0.5862, 0.9825, 0.5862, 0.4959, 0.5899, 0.4922, 0.5899, 0.9862, 0.588, 0.9843, 0.588, 0.4941, 0.5933, 0.4888, 0.5933, 0.9896, 0.5914, 0.9877, 0.5914, 0.4907, 0.5951, 0.4871, 0.5951, 0.9913, 0.5933, 0.9896, 0.5933, 0.4888, 0.5968, 0.4854, 0.5968, 0.993, 0.5951, 0.9913, 0.5951, 0.4871, 0.6011, 0.484, 0.6011, 0.9944, 0.5968, 0.993, 0.5968, 0.4854, 0.6053, 0.4828, 0.6053, 0.9956, 0.6011, 0.9944, 0.6011, 0.484, 0.607, 0.4819, 0.607, 0.9965, 0.6053, 0.9956, 0.6053, 0.4828, 0.6088, 0.4813, 0.6088, 0.997, 0.607, 0.9965, 0.607, 0.4819, 0.6107, 0.4812, 0.6107, 0.9972, 0.6088, 0.997, 0.6088, 0.4813, 0.7243, 0.4922, 0.7243, 0.9862, 0.7228, 0.9877, 0.7228, 0.4907, 0.5693, 0.5018, 0.5693, 0.9767, 0.5687, 0.9767, 0.5687, 0.5018, 0.6372, 0.4819, 0.6372, 0.9965, 0.6365, 0.9972, 0.6365, 0.4812, 0.9589, 0.0001816, 0.9589, 0.002579, 0.9567, 0.002579, 0.9567, 0.0001816, 0.001245, 0.4797, 0.001245, 0.4773, 0.4775, 0.4773, 0.4775, 0.4797, 0.001245, 0.4773, 0.001245, 0.001784, 0.4775, 0.001784, 0.4775, 0.4773, 0.9589, 0.002579, 0.9589, 0.4775, 0.9567, 0.4775, 0.9567, 0.002579, 0.7656, 0.9991, 0.7656, 0.9967, 0.7664, 0.9974, 0.7664, 0.9998, 0.8335, 0.9791, 0.8335, 0.9769, 0.8342, 0.9769, 0.8342, 0.9791, 0.9589, 0.4784, 0.9589, 0.4791, 0.9567, 0.4791, 0.9567, 0.4784, 0.5471, 0.4906, 0.5471, 0.4929, 0.5455, 0.4913, 0.5455, 0.489, 0.7922, 0.9998, 0.7922, 0.9974, 0.794, 0.9972, 0.794, 0.9996, 0.794, 0.9996, 0.794, 0.9972, 0.7958, 0.9967, 0.7958, 0.9991, 0.7958, 0.9991, 0.7958, 0.9967, 0.7975, 0.9958, 0.7975, 0.9982, 0.7975, 0.9982, 0.7975, 0.9958, 0.8018, 0.9946, 0.8018, 0.997, 0.8018, 0.997, 0.8018, 0.9946, 0.806, 0.9932, 0.806, 0.9956, 0.806, 0.9956, 0.806, 0.9932, 0.8077, 0.9915, 0.8077, 0.9939, 0.8077, 0.9939, 0.8077, 0.9915, 0.8095, 0.9898, 0.8095, 0.9921, 0.8095, 0.9921, 0.8095, 0.9898, 0.8114, 0.9879, 0.8114, 0.9902, 0.8129, 0.9887, 0.8129, 0.9864, 0.8148, 0.9845, 0.8148, 0.9868, 0.8148, 0.9868, 0.8148, 0.9845, 0.8166, 0.9827, 0.8166, 0.985, 0.8166, 0.985, 0.8166, 0.9827, 0.8183, 0.9811, 0.8183, 0.9833, 0.8183, 0.9833, 0.8183, 0.9811, 0.8225, 0.9769, 0.8225, 0.9791, 0.8225, 0.9791, 0.8225, 0.9769, 0.8268, 0.9785, 0.8268, 0.9807, 0.8268, 0.9807, 0.8268, 0.9785, 0.8285, 0.9776, 0.8285, 0.9798, 0.8285, 0.9798, 0.8285, 0.9776, 0.8303, 0.977, 0.8303, 0.9792, 0.8303, 0.9792, 0.8303, 0.977, 0.8321, 0.9769, 0.8321, 0.9791, 0.7479, 0.9814, 0.7479, 0.9791, 0.7656, 0.9967, 0.7656, 0.9991, 0.7459, 0.9794, 0.7459, 0.9772, 0.7479, 0.9791, 0.7479, 0.9814, 0.9589, 0.4775, 0.9589, 0.4784, 0.9567, 0.4784, 0.9567, 0.4775, 0.001245, 0.001784, 0.001245, 0.0008072, 0.4775, 0.0008073, 0.4775, 0.001784, 0.48, 0.9783, 0.48, 0.5021, 0.482, 0.5001, 0.482, 0.9803, 0.482, 0.9803, 0.482, 0.5001, 0.4998, 0.4825, 0.4998, 0.998, 0.525, 0.9987, 0.5015, 0.9987, 0.5015, 0.4818, 0.525, 0.4818, 0.7664, 0.4806, 0.7673, 0.4806, 0.7673, 0.9974, 0.7664, 0.9974, 0.5263, 0.9987, 0.525, 0.9987, 0.525, 0.4818, 0.5263, 0.4818, 0.7673, 0.4806, 0.7908, 0.4806, 0.7908, 0.9974, 0.7673, 0.9974, 0.5676, 0.978, 0.5676, 0.5024, 0.5683, 0.5024, 0.5683, 0.978, 0.5644, 0.9782, 0.5644, 0.5022, 0.5663, 0.5024, 0.5663, 0.978, 0.5626, 0.9787, 0.5626, 0.5017, 0.5644, 0.5022, 0.5644, 0.9782, 0.5609, 0.9796, 0.5609, 0.5008, 0.5626, 0.5017, 0.5626, 0.9787, 0.5567, 0.978, 0.5567, 0.5024, 0.5609, 0.5008, 0.5609, 0.9796, 0.5524, 0.9823, 0.5524, 0.4982, 0.5567, 0.5024, 0.5567, 0.978, 0.5507, 0.9839, 0.5507, 0.4965, 0.5524, 0.4982, 0.5524, 0.9823, 0.5489, 0.9857, 0.5489, 0.4947, 0.5507, 0.4965, 0.5507, 0.9839, 0.5471, 0.9876, 0.5471, 0.4929, 0.5489, 0.4947, 0.5489, 0.9857, 0.5436, 0.991, 0.5436, 0.4895, 0.5455, 0.4913, 0.5455, 0.9891, 0.5418, 0.9928, 0.5418, 0.4877, 0.5436, 0.4895, 0.5436, 0.991, 0.5402, 0.9944, 0.5402, 0.4861, 0.5418, 0.4877, 0.5418, 0.9928, 0.5359, 0.9959, 0.5359, 0.4846, 0.5402, 0.4861, 0.5402, 0.9944, 0.5316, 0.9971, 0.5316, 0.4834, 0.5359, 0.4846, 0.5359, 0.9959, 0.53, 0.9979, 0.53, 0.4826, 0.5316, 0.4834, 0.5316, 0.9971, 0.5282, 0.9985, 0.5282, 0.482, 0.53, 0.4826, 0.53, 0.9979, 0.5263, 0.9987, 0.5263, 0.4818, 0.5282, 0.482, 0.5282, 0.9985, 0.8129, 0.4917, 0.8129, 0.9864, 0.8114, 0.9879, 0.8114, 0.4901, 0.4998, 0.998, 0.4998, 0.4825, 0.5005, 0.4818, 0.5005, 0.9987, 0.7908, 0.4806, 0.7922, 0.4806, 0.7922, 0.9974, 0.7908, 0.9974, 0.001245, 0.0008072, 0.001245, 0.0001816, 0.4775, 0.0001816, 0.4775, 0.0008073, 0.5015, 0.9987, 0.5005, 0.9987, 0.5005, 0.4818, 0.5015, 0.4818, 0.5663, 0.978, 0.5663, 0.5024, 0.5676, 0.5024, 0.5676, 0.978, 0.8321, 0.9791, 0.8321, 0.9769, 0.8335, 0.9769, 0.8335, 0.9791, 0.5707, 0.5018, 0.5707, 0.9767, 0.5693, 0.9767, 0.5693, 0.5018, 0.7435, 0.9791, 0.7435, 0.9767, 0.7449, 0.9767, 0.7449, 0.9791, 0.5707, 0.5008, 0.5707, 0.5018, 0.5693, 0.5018, 0.5693, 0.5008, 0.7435, 0.9767, 0.7435, 0.5018, 0.7449, 0.5018, 0.7449, 0.9767, 0.8321, 0.9769, 0.8321, 0.5012, 0.8335, 0.5012, 0.8335, 0.9769, 0.5663, 0.9791, 0.5663, 0.978, 0.5676, 0.978, 0.5685, 0.9791, 0.7435, 0.5018, 0.7435, 0.5008, 0.7449, 0.5008, 0.7449, 0.5018, 0.5707, 0.5002, 0.5707, 0.5008, 0.5693, 0.5008, 0.5693, 0.5002, 0.5663, 0.5024, 0.5663, 0.5002, 0.5676, 0.5002, 0.5676, 0.5024, 0.5707, 0.9767, 0.5707, 0.9791, 0.5685, 0.9791, 0.5693, 0.9767, 0.8321, 0.5012, 0.8321, 0.5002, 0.8335, 0.5002, 0.8335, 0.5012, 0.7435, 0.5008, 0.7435, 0.5002, 0.7449, 0.5002, 0.7449, 0.5008])
me_cube_001.materials.append(mat_bg)
me_cube_001.materials.append(mat_frame)
me_cube_001.use_remesh_fix_poles = True
me_cube_001.use_remesh_preserve_attributes = False
me_cube_001.use_mirror_vertex_groups = False
me_cube_001.update()

# ---- objects
ob_pictureframe = bpy.data.objects.new('PictureFrame', me_cube_001)

# ---- transforms, parenting, visibility, modifiers, constraints
ob_pictureframe.location = (0.0, 0.0, 0.0)
ob_pictureframe.use_shape_key_edit_mode = True
ob_pictureframe.lineart.crease_threshold = 0.0

# ---- collection membership
col_collection.objects.link(ob_pictureframe)

# ---- scene / render settings (as saved in the file)
scene.frame_start = 1; scene.frame_end = 250; scene.frame_set(1)
scene.render.engine = 'BLENDER_EEVEE_NEXT'
scene.cycles.use_denoising = False
scene.cycles.samples = 128
scene.cycles.sampling_pattern = 'TABULATED_SOBOL'
scene.cycles.use_adaptive_sampling = False
scene.cycles.use_light_tree = False
scene.view_settings.view_transform = 'Filmic'
bpy.context.view_layer.update()

# ---- added for rendering (the .blend has no active camera and no usable light): camera, sun
cam_auto = bpy.data.cameras.new('AutoCamera')
cam_auto.lens = 50.0
cam_auto.sensor_width = 36.0
cam_auto.clip_end = 1000.0
ob_auto_camera = bpy.data.objects.new('AutoCamera', cam_auto)
scene.collection.objects.link(ob_auto_camera)
ob_auto_camera.location = (2.5412, -3.14395, 2.09597)
ob_auto_camera.rotation_euler = (1.09748, -7.21219e-08, 0.694738)
scene.camera = ob_auto_camera
light_auto_sun = bpy.data.lights.new('AutoSun', 'SUN')
light_auto_sun.energy = 3.0
light_auto_sun.angle = 0.0523599
ob_auto_sun = bpy.data.objects.new('AutoSun', light_auto_sun)
scene.collection.objects.link(ob_auto_sun)
ob_auto_sun.rotation_euler = (0.872665, 0.174533, 0.523599)
bpy.context.view_layer.update()
